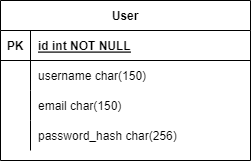

The diagram above was exported from draw.io. Its source (the exported page's mxGraphModel, read from the mxfile embedded in the PNG):
<mxGraphModel dx="868" dy="553" grid="1" gridSize="10" guides="1" tooltips="1" connect="1" arrows="1" fold="1" page="1" pageScale="1" pageWidth="850" pageHeight="1100" math="0" shadow="0" extFonts="Permanent Marker^https://fonts.googleapis.com/css?family=Permanent+Marker">
  <root>
    <mxCell id="0" />
    <mxCell id="1" parent="0" />
    <mxCell id="C-vyLk0tnHw3VtMMgP7b-23" value="User" style="shape=table;startSize=30;container=1;collapsible=1;childLayout=tableLayout;fixedRows=1;rowLines=0;fontStyle=1;align=center;resizeLast=1;" parent="1" vertex="1">
      <mxGeometry x="30" y="40" width="250" height="160" as="geometry" />
    </mxCell>
    <mxCell id="C-vyLk0tnHw3VtMMgP7b-24" value="" style="shape=partialRectangle;collapsible=0;dropTarget=0;pointerEvents=0;fillColor=none;points=[[0,0.5],[1,0.5]];portConstraint=eastwest;top=0;left=0;right=0;bottom=1;" parent="C-vyLk0tnHw3VtMMgP7b-23" vertex="1">
      <mxGeometry y="30" width="250" height="30" as="geometry" />
    </mxCell>
    <mxCell id="C-vyLk0tnHw3VtMMgP7b-25" value="PK" style="shape=partialRectangle;overflow=hidden;connectable=0;fillColor=none;top=0;left=0;bottom=0;right=0;fontStyle=1;" parent="C-vyLk0tnHw3VtMMgP7b-24" vertex="1">
      <mxGeometry width="30" height="30" as="geometry">
        <mxRectangle width="30" height="30" as="alternateBounds" />
      </mxGeometry>
    </mxCell>
    <mxCell id="C-vyLk0tnHw3VtMMgP7b-26" value="id int NOT NULL " style="shape=partialRectangle;overflow=hidden;connectable=0;fillColor=none;top=0;left=0;bottom=0;right=0;align=left;spacingLeft=6;fontStyle=5;" parent="C-vyLk0tnHw3VtMMgP7b-24" vertex="1">
      <mxGeometry x="30" width="220" height="30" as="geometry">
        <mxRectangle width="220" height="30" as="alternateBounds" />
      </mxGeometry>
    </mxCell>
    <mxCell id="C-vyLk0tnHw3VtMMgP7b-27" value="" style="shape=partialRectangle;collapsible=0;dropTarget=0;pointerEvents=0;fillColor=none;points=[[0,0.5],[1,0.5]];portConstraint=eastwest;top=0;left=0;right=0;bottom=0;" parent="C-vyLk0tnHw3VtMMgP7b-23" vertex="1">
      <mxGeometry y="60" width="250" height="30" as="geometry" />
    </mxCell>
    <mxCell id="C-vyLk0tnHw3VtMMgP7b-28" value="" style="shape=partialRectangle;overflow=hidden;connectable=0;fillColor=none;top=0;left=0;bottom=0;right=0;" parent="C-vyLk0tnHw3VtMMgP7b-27" vertex="1">
      <mxGeometry width="30" height="30" as="geometry">
        <mxRectangle width="30" height="30" as="alternateBounds" />
      </mxGeometry>
    </mxCell>
    <mxCell id="C-vyLk0tnHw3VtMMgP7b-29" value="username char(150)" style="shape=partialRectangle;overflow=hidden;connectable=0;fillColor=none;top=0;left=0;bottom=0;right=0;align=left;spacingLeft=6;" parent="C-vyLk0tnHw3VtMMgP7b-27" vertex="1">
      <mxGeometry x="30" width="220" height="30" as="geometry">
        <mxRectangle width="220" height="30" as="alternateBounds" />
      </mxGeometry>
    </mxCell>
    <mxCell id="rnMew8sEnSZBOASwZ9A2-4" value="" style="shape=partialRectangle;collapsible=0;dropTarget=0;pointerEvents=0;fillColor=none;points=[[0,0.5],[1,0.5]];portConstraint=eastwest;top=0;left=0;right=0;bottom=0;" vertex="1" parent="C-vyLk0tnHw3VtMMgP7b-23">
      <mxGeometry y="90" width="250" height="30" as="geometry" />
    </mxCell>
    <mxCell id="rnMew8sEnSZBOASwZ9A2-5" value="" style="shape=partialRectangle;overflow=hidden;connectable=0;fillColor=none;top=0;left=0;bottom=0;right=0;" vertex="1" parent="rnMew8sEnSZBOASwZ9A2-4">
      <mxGeometry width="30" height="30" as="geometry">
        <mxRectangle width="30" height="30" as="alternateBounds" />
      </mxGeometry>
    </mxCell>
    <mxCell id="rnMew8sEnSZBOASwZ9A2-6" value="email char(150)" style="shape=partialRectangle;overflow=hidden;connectable=0;fillColor=none;top=0;left=0;bottom=0;right=0;align=left;spacingLeft=6;" vertex="1" parent="rnMew8sEnSZBOASwZ9A2-4">
      <mxGeometry x="30" width="220" height="30" as="geometry">
        <mxRectangle width="220" height="30" as="alternateBounds" />
      </mxGeometry>
    </mxCell>
    <mxCell id="rnMew8sEnSZBOASwZ9A2-13" value="" style="shape=partialRectangle;collapsible=0;dropTarget=0;pointerEvents=0;fillColor=none;points=[[0,0.5],[1,0.5]];portConstraint=eastwest;top=0;left=0;right=0;bottom=0;" vertex="1" parent="C-vyLk0tnHw3VtMMgP7b-23">
      <mxGeometry y="120" width="250" height="30" as="geometry" />
    </mxCell>
    <mxCell id="rnMew8sEnSZBOASwZ9A2-14" value="" style="shape=partialRectangle;overflow=hidden;connectable=0;fillColor=none;top=0;left=0;bottom=0;right=0;" vertex="1" parent="rnMew8sEnSZBOASwZ9A2-13">
      <mxGeometry width="30" height="30" as="geometry">
        <mxRectangle width="30" height="30" as="alternateBounds" />
      </mxGeometry>
    </mxCell>
    <mxCell id="rnMew8sEnSZBOASwZ9A2-15" value="password_hash char(256)" style="shape=partialRectangle;overflow=hidden;connectable=0;fillColor=none;top=0;left=0;bottom=0;right=0;align=left;spacingLeft=6;" vertex="1" parent="rnMew8sEnSZBOASwZ9A2-13">
      <mxGeometry x="30" width="220" height="30" as="geometry">
        <mxRectangle width="220" height="30" as="alternateBounds" />
      </mxGeometry>
    </mxCell>
  </root>
</mxGraphModel>